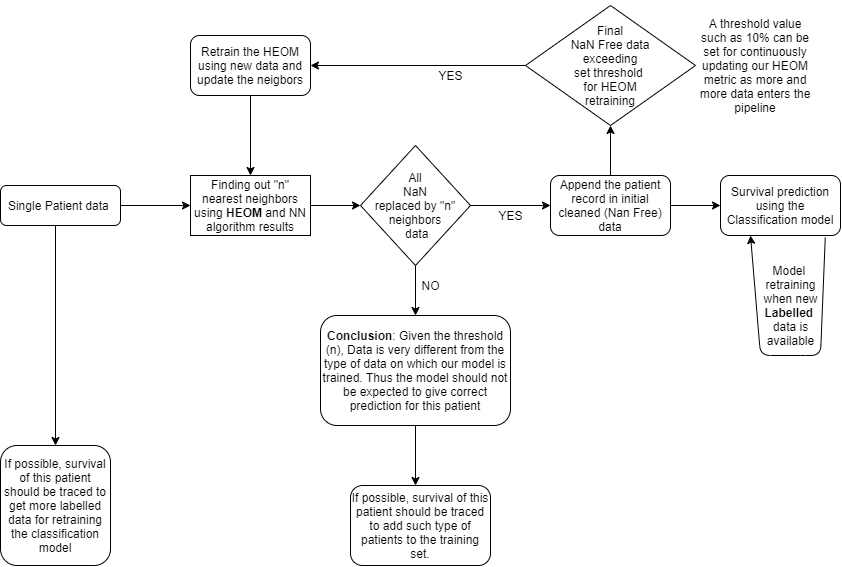

The diagram above was exported from draw.io. Its source (the exported page's mxGraphModel, read from the mxfile embedded in the PNG):
<mxGraphModel dx="1440" dy="677" grid="1" gridSize="10" guides="1" tooltips="1" connect="1" arrows="1" fold="1" page="1" pageScale="1" pageWidth="850" pageHeight="1100" math="0" shadow="0">
  <root>
    <mxCell id="0" />
    <mxCell id="1" parent="0" />
    <mxCell id="txP6gK-Hat4im3Smk_d7-1" value="Single Patient data&amp;nbsp;" style="rounded=1;whiteSpace=wrap;html=1;" vertex="1" parent="1">
      <mxGeometry y="440" width="120" height="40" as="geometry" />
    </mxCell>
    <mxCell id="txP6gK-Hat4im3Smk_d7-2" value="" style="endArrow=classic;html=1;exitX=1;exitY=0.5;exitDx=0;exitDy=0;" edge="1" parent="1" source="txP6gK-Hat4im3Smk_d7-1" target="txP6gK-Hat4im3Smk_d7-3">
      <mxGeometry width="50" height="50" relative="1" as="geometry">
        <mxPoint x="320" y="550" as="sourcePoint" />
        <mxPoint x="200" y="460" as="targetPoint" />
      </mxGeometry>
    </mxCell>
    <mxCell id="txP6gK-Hat4im3Smk_d7-3" value="Finding out &quot;n&quot; nearest neighbors using &lt;b&gt;HEOM &lt;/b&gt;and NN algorithm results" style="rounded=0;whiteSpace=wrap;html=1;" vertex="1" parent="1">
      <mxGeometry x="190" y="430" width="120" height="60" as="geometry" />
    </mxCell>
    <mxCell id="txP6gK-Hat4im3Smk_d7-4" value="" style="endArrow=classic;html=1;exitX=1;exitY=0.5;exitDx=0;exitDy=0;" edge="1" parent="1" source="txP6gK-Hat4im3Smk_d7-3">
      <mxGeometry width="50" height="50" relative="1" as="geometry">
        <mxPoint x="320" y="530" as="sourcePoint" />
        <mxPoint x="360" y="460" as="targetPoint" />
      </mxGeometry>
    </mxCell>
    <mxCell id="txP6gK-Hat4im3Smk_d7-5" value="All&lt;br&gt;&amp;nbsp;NaN &lt;br&gt;replaced by &quot;n&quot;&lt;br&gt;neighbors&lt;br&gt;&amp;nbsp;data" style="rhombus;whiteSpace=wrap;html=1;" vertex="1" parent="1">
      <mxGeometry x="360" y="400" width="110" height="120" as="geometry" />
    </mxCell>
    <mxCell id="txP6gK-Hat4im3Smk_d7-6" value="" style="endArrow=classic;html=1;exitX=1;exitY=0.5;exitDx=0;exitDy=0;" edge="1" parent="1" source="txP6gK-Hat4im3Smk_d7-5">
      <mxGeometry width="50" height="50" relative="1" as="geometry">
        <mxPoint x="320" y="500" as="sourcePoint" />
        <mxPoint x="550" y="460" as="targetPoint" />
      </mxGeometry>
    </mxCell>
    <mxCell id="txP6gK-Hat4im3Smk_d7-8" value="YES" style="text;html=1;align=center;verticalAlign=middle;resizable=0;points=[];autosize=1;" vertex="1" parent="1">
      <mxGeometry x="490" y="460" width="40" height="20" as="geometry" />
    </mxCell>
    <mxCell id="txP6gK-Hat4im3Smk_d7-10" value="" style="endArrow=classic;html=1;exitX=0.5;exitY=1;exitDx=0;exitDy=0;" edge="1" parent="1" source="txP6gK-Hat4im3Smk_d7-5">
      <mxGeometry width="50" height="50" relative="1" as="geometry">
        <mxPoint x="480" y="640" as="sourcePoint" />
        <mxPoint x="415" y="570" as="targetPoint" />
      </mxGeometry>
    </mxCell>
    <mxCell id="txP6gK-Hat4im3Smk_d7-11" value="NO" style="text;html=1;align=center;verticalAlign=middle;resizable=0;points=[];autosize=1;" vertex="1" parent="1">
      <mxGeometry x="415" y="530" width="30" height="20" as="geometry" />
    </mxCell>
    <mxCell id="txP6gK-Hat4im3Smk_d7-12" value="&lt;b&gt;Conclusion&lt;/b&gt;: Given the threshold (n), Data is very different from the type of data on which our model is trained. Thus the model should not be expected to give correct prediction for this patient" style="rounded=1;whiteSpace=wrap;html=1;" vertex="1" parent="1">
      <mxGeometry x="320" y="570" width="190" height="110" as="geometry" />
    </mxCell>
    <mxCell id="txP6gK-Hat4im3Smk_d7-13" value="" style="endArrow=classic;html=1;exitX=0.5;exitY=1;exitDx=0;exitDy=0;" edge="1" parent="1" source="txP6gK-Hat4im3Smk_d7-12">
      <mxGeometry width="50" height="50" relative="1" as="geometry">
        <mxPoint x="500" y="730" as="sourcePoint" />
        <mxPoint x="415" y="740" as="targetPoint" />
      </mxGeometry>
    </mxCell>
    <mxCell id="txP6gK-Hat4im3Smk_d7-14" value="If possible, survival of this patient should be traced to add such type of patients to the training set." style="rounded=1;whiteSpace=wrap;html=1;" vertex="1" parent="1">
      <mxGeometry x="350" y="740" width="140" height="80" as="geometry" />
    </mxCell>
    <mxCell id="txP6gK-Hat4im3Smk_d7-15" value="Append the patient record in initial cleaned (Nan Free) data" style="rounded=1;whiteSpace=wrap;html=1;" vertex="1" parent="1">
      <mxGeometry x="550" y="430" width="120" height="60" as="geometry" />
    </mxCell>
    <mxCell id="txP6gK-Hat4im3Smk_d7-16" value="" style="endArrow=classic;html=1;exitX=1;exitY=0.5;exitDx=0;exitDy=0;" edge="1" parent="1" source="txP6gK-Hat4im3Smk_d7-15">
      <mxGeometry width="50" height="50" relative="1" as="geometry">
        <mxPoint x="500" y="690" as="sourcePoint" />
        <mxPoint x="720" y="460" as="targetPoint" />
      </mxGeometry>
    </mxCell>
    <mxCell id="txP6gK-Hat4im3Smk_d7-17" value="Survival prediction using the Classification model" style="rounded=1;whiteSpace=wrap;html=1;" vertex="1" parent="1">
      <mxGeometry x="720" y="430" width="120" height="60" as="geometry" />
    </mxCell>
    <mxCell id="txP6gK-Hat4im3Smk_d7-18" value="" style="endArrow=classic;html=1;exitX=0.5;exitY=0;exitDx=0;exitDy=0;" edge="1" parent="1" source="txP6gK-Hat4im3Smk_d7-15">
      <mxGeometry width="50" height="50" relative="1" as="geometry">
        <mxPoint x="575" y="530" as="sourcePoint" />
        <mxPoint x="610" y="380" as="targetPoint" />
      </mxGeometry>
    </mxCell>
    <mxCell id="txP6gK-Hat4im3Smk_d7-20" value="Final&lt;br&gt;NaN Free data&lt;br&gt;exceeding&lt;br&gt;set threshold&amp;nbsp;&lt;br&gt;for HEOM&lt;br&gt;retraining" style="rhombus;whiteSpace=wrap;html=1;" vertex="1" parent="1">
      <mxGeometry x="525" y="260" width="170" height="120" as="geometry" />
    </mxCell>
    <mxCell id="txP6gK-Hat4im3Smk_d7-21" value="A threshold value such as 10% can be set for continuously updating our HEOM metric as more and more data enters the pipeline" style="text;html=1;strokeColor=none;fillColor=none;align=center;verticalAlign=middle;whiteSpace=wrap;rounded=0;" vertex="1" parent="1">
      <mxGeometry x="695" y="255" width="120" height="130" as="geometry" />
    </mxCell>
    <mxCell id="txP6gK-Hat4im3Smk_d7-22" value="" style="endArrow=classic;html=1;exitX=0;exitY=0.5;exitDx=0;exitDy=0;entryX=1;entryY=0.5;entryDx=0;entryDy=0;" edge="1" parent="1" source="txP6gK-Hat4im3Smk_d7-20" target="txP6gK-Hat4im3Smk_d7-23">
      <mxGeometry width="50" height="50" relative="1" as="geometry">
        <mxPoint x="580" y="560" as="sourcePoint" />
        <mxPoint x="360" y="320" as="targetPoint" />
      </mxGeometry>
    </mxCell>
    <mxCell id="txP6gK-Hat4im3Smk_d7-23" value="Retrain the HEOM using new data and update the neigbors" style="rounded=1;whiteSpace=wrap;html=1;" vertex="1" parent="1">
      <mxGeometry x="190" y="290" width="120" height="60" as="geometry" />
    </mxCell>
    <mxCell id="txP6gK-Hat4im3Smk_d7-24" value="YES" style="text;html=1;align=center;verticalAlign=middle;resizable=0;points=[];autosize=1;" vertex="1" parent="1">
      <mxGeometry x="430" y="320" width="40" height="20" as="geometry" />
    </mxCell>
    <mxCell id="txP6gK-Hat4im3Smk_d7-25" value="" style="endArrow=classic;html=1;exitX=0.5;exitY=1;exitDx=0;exitDy=0;entryX=0.5;entryY=0;entryDx=0;entryDy=0;" edge="1" parent="1" source="txP6gK-Hat4im3Smk_d7-23" target="txP6gK-Hat4im3Smk_d7-3">
      <mxGeometry width="50" height="50" relative="1" as="geometry">
        <mxPoint x="580" y="540" as="sourcePoint" />
        <mxPoint x="630" y="490" as="targetPoint" />
      </mxGeometry>
    </mxCell>
    <mxCell id="txP6gK-Hat4im3Smk_d7-26" value="" style="endArrow=classic;html=1;entryX=0.5;entryY=0;entryDx=0;entryDy=0;" edge="1" parent="1" target="txP6gK-Hat4im3Smk_d7-27">
      <mxGeometry width="50" height="50" relative="1" as="geometry">
        <mxPoint x="55" y="480" as="sourcePoint" />
        <mxPoint x="60" y="720" as="targetPoint" />
      </mxGeometry>
    </mxCell>
    <mxCell id="txP6gK-Hat4im3Smk_d7-27" value="If possible, survival of this patient should be traced to get more labelled data for retraining the classification model" style="rounded=1;whiteSpace=wrap;html=1;" vertex="1" parent="1">
      <mxGeometry y="700" width="110" height="120" as="geometry" />
    </mxCell>
    <mxCell id="txP6gK-Hat4im3Smk_d7-28" value="" style="endArrow=classic;html=1;exitX=0.873;exitY=1.034;exitDx=0;exitDy=0;exitPerimeter=0;entryX=0.25;entryY=1;entryDx=0;entryDy=0;" edge="1" parent="1" source="txP6gK-Hat4im3Smk_d7-17" target="txP6gK-Hat4im3Smk_d7-17">
      <mxGeometry width="50" height="50" relative="1" as="geometry">
        <mxPoint x="580" y="530" as="sourcePoint" />
        <mxPoint x="825" y="590" as="targetPoint" />
        <Array as="points">
          <mxPoint x="820" y="610" />
          <mxPoint x="800" y="610" />
          <mxPoint x="760" y="610" />
        </Array>
      </mxGeometry>
    </mxCell>
    <mxCell id="txP6gK-Hat4im3Smk_d7-29" value="Model &lt;br&gt;retraining&lt;br&gt;when new&lt;br&gt;&lt;b&gt;Labelled&lt;/b&gt;&amp;nbsp;&lt;br&gt;data is&lt;br&gt;available" style="text;html=1;align=center;verticalAlign=middle;resizable=0;points=[];autosize=1;" vertex="1" parent="1">
      <mxGeometry x="755" y="515" width="70" height="90" as="geometry" />
    </mxCell>
  </root>
</mxGraphModel>